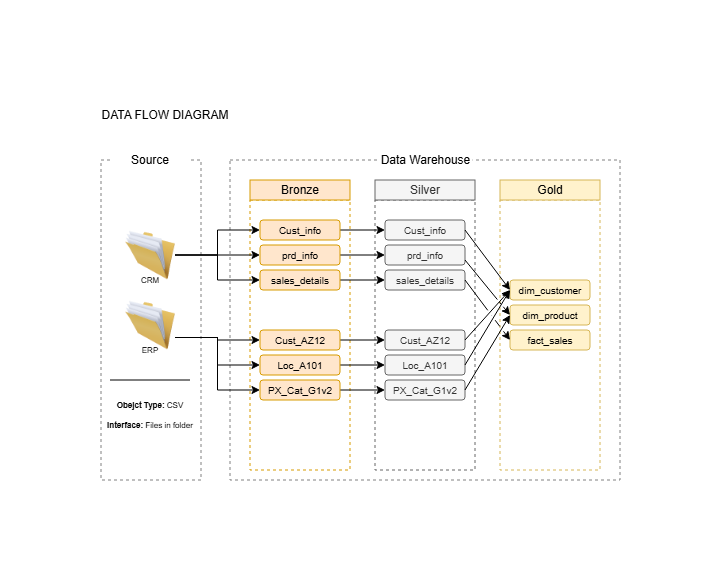

The diagram above was exported from draw.io. Its source (the exported page's mxGraphModel, read from the mxfile embedded in the PNG):
<mxGraphModel dx="713" dy="393" grid="1" gridSize="10" guides="1" tooltips="1" connect="1" arrows="1" fold="1" page="1" pageScale="1" pageWidth="827" pageHeight="1169" math="0" shadow="0">
  <root>
    <mxCell id="0" />
    <mxCell id="1" parent="0" />
    <mxCell id="588AjVfdeffvhuEL8BMq-1" parent="1" style="rounded=0;whiteSpace=wrap;html=1;fillColor=none;dashed=1;strokeColor=#808080;" value="" vertex="1">
      <mxGeometry height="320" width="100" x="121" y="290" as="geometry" />
    </mxCell>
    <mxCell id="588AjVfdeffvhuEL8BMq-2" parent="1" style="rounded=0;whiteSpace=wrap;html=1;fillColor=none;dashed=1;strokeColor=#808080;" value="" vertex="1">
      <mxGeometry height="320" width="390" x="250" y="290" as="geometry" />
    </mxCell>
    <mxCell id="588AjVfdeffvhuEL8BMq-3" parent="1" style="rounded=0;whiteSpace=wrap;html=1;strokeColor=none;" value="Source" vertex="1">
      <mxGeometry height="20" width="80" x="130" y="280" as="geometry" />
    </mxCell>
    <mxCell id="588AjVfdeffvhuEL8BMq-4" parent="1" style="rounded=0;whiteSpace=wrap;html=1;strokeColor=none;" value="Data Warehouse" vertex="1">
      <mxGeometry height="20" width="95" x="397.5" y="280" as="geometry" />
    </mxCell>
    <mxCell id="588AjVfdeffvhuEL8BMq-5" parent="1" style="rounded=0;whiteSpace=wrap;html=1;fillColor=none;dashed=1;strokeColor=#d79b00;" value="" vertex="1">
      <mxGeometry height="270" width="100" x="270" y="330" as="geometry" />
    </mxCell>
    <mxCell id="588AjVfdeffvhuEL8BMq-6" parent="1" style="rounded=0;whiteSpace=wrap;html=1;fillColor=none;dashed=1;strokeColor=#666666;fontColor=#333333;" value="" vertex="1">
      <mxGeometry height="270" width="100" x="395" y="330" as="geometry" />
    </mxCell>
    <mxCell id="588AjVfdeffvhuEL8BMq-7" parent="1" style="rounded=0;whiteSpace=wrap;html=1;fillColor=none;dashed=1;strokeColor=#d6b656;" value="" vertex="1">
      <mxGeometry height="270" width="100" x="520" y="330" as="geometry" />
    </mxCell>
    <mxCell id="588AjVfdeffvhuEL8BMq-8" parent="1" style="rounded=0;whiteSpace=wrap;html=1;fillColor=#ffe6cc;strokeColor=#d79b00;" value="Bronze" vertex="1">
      <mxGeometry height="20" width="100" x="270" y="310" as="geometry" />
    </mxCell>
    <mxCell id="588AjVfdeffvhuEL8BMq-9" parent="1" style="rounded=0;whiteSpace=wrap;html=1;fillColor=#f5f5f5;strokeColor=#666666;fontColor=#333333;" value="Silver" vertex="1">
      <mxGeometry height="20" width="100" x="395" y="310" as="geometry" />
    </mxCell>
    <mxCell id="588AjVfdeffvhuEL8BMq-10" parent="1" style="rounded=0;whiteSpace=wrap;html=1;fillColor=#fff2cc;strokeColor=#d6b656;" value="Gold" vertex="1">
      <mxGeometry height="20" width="100" x="520" y="310" as="geometry" />
    </mxCell>
    <mxCell id="588AjVfdeffvhuEL8BMq-64" edge="1" parent="1" source="588AjVfdeffvhuEL8BMq-11" style="edgeStyle=orthogonalEdgeStyle;rounded=0;orthogonalLoop=1;jettySize=auto;html=1;exitX=1;exitY=0.5;exitDx=0;exitDy=0;entryX=0;entryY=0.5;entryDx=0;entryDy=0;" target="588AjVfdeffvhuEL8BMq-44">
      <mxGeometry relative="1" as="geometry" />
    </mxCell>
    <mxCell id="588AjVfdeffvhuEL8BMq-66" edge="1" parent="1" source="588AjVfdeffvhuEL8BMq-11" style="edgeStyle=orthogonalEdgeStyle;rounded=0;orthogonalLoop=1;jettySize=auto;html=1;exitX=1;exitY=0.5;exitDx=0;exitDy=0;entryX=0;entryY=0.5;entryDx=0;entryDy=0;" target="588AjVfdeffvhuEL8BMq-45">
      <mxGeometry relative="1" as="geometry" />
    </mxCell>
    <mxCell id="588AjVfdeffvhuEL8BMq-67" edge="1" parent="1" source="588AjVfdeffvhuEL8BMq-11" style="edgeStyle=orthogonalEdgeStyle;rounded=0;orthogonalLoop=1;jettySize=auto;html=1;exitX=1;exitY=0.5;exitDx=0;exitDy=0;entryX=0;entryY=0.5;entryDx=0;entryDy=0;" target="588AjVfdeffvhuEL8BMq-46">
      <mxGeometry relative="1" as="geometry" />
    </mxCell>
    <mxCell id="588AjVfdeffvhuEL8BMq-11" parent="1" style="image;html=1;image=img/lib/clip_art/general/Full_Folder_128x128.png" value="" vertex="1">
      <mxGeometry height="50" width="50" x="145" y="360" as="geometry" />
    </mxCell>
    <mxCell id="588AjVfdeffvhuEL8BMq-68" edge="1" parent="1" source="588AjVfdeffvhuEL8BMq-12" style="edgeStyle=orthogonalEdgeStyle;rounded=0;orthogonalLoop=1;jettySize=auto;html=1;exitX=1;exitY=0.75;exitDx=0;exitDy=0;entryX=0;entryY=0.5;entryDx=0;entryDy=0;" target="588AjVfdeffvhuEL8BMq-49">
      <mxGeometry relative="1" as="geometry" />
    </mxCell>
    <mxCell id="588AjVfdeffvhuEL8BMq-69" edge="1" parent="1" source="588AjVfdeffvhuEL8BMq-12" style="edgeStyle=orthogonalEdgeStyle;rounded=0;orthogonalLoop=1;jettySize=auto;html=1;exitX=1;exitY=0.75;exitDx=0;exitDy=0;entryX=0;entryY=0.5;entryDx=0;entryDy=0;" target="588AjVfdeffvhuEL8BMq-50">
      <mxGeometry relative="1" as="geometry" />
    </mxCell>
    <mxCell id="588AjVfdeffvhuEL8BMq-70" edge="1" parent="1" source="588AjVfdeffvhuEL8BMq-12" style="edgeStyle=orthogonalEdgeStyle;rounded=0;orthogonalLoop=1;jettySize=auto;html=1;exitX=1;exitY=0.75;exitDx=0;exitDy=0;entryX=0;entryY=0.5;entryDx=0;entryDy=0;" target="588AjVfdeffvhuEL8BMq-51">
      <mxGeometry relative="1" as="geometry" />
    </mxCell>
    <mxCell id="588AjVfdeffvhuEL8BMq-12" parent="1" style="image;html=1;image=img/lib/clip_art/general/Full_Folder_128x128.png" value="" vertex="1">
      <mxGeometry height="50" width="50" x="145" y="430" as="geometry" />
    </mxCell>
    <mxCell id="588AjVfdeffvhuEL8BMq-13" parent="1" style="text;html=1;whiteSpace=wrap;strokeColor=none;fillColor=none;align=center;verticalAlign=middle;rounded=0;fontSize=8;" value="CRM" vertex="1">
      <mxGeometry height="20" width="40" x="150" y="400" as="geometry" />
    </mxCell>
    <mxCell id="588AjVfdeffvhuEL8BMq-14" parent="1" style="text;html=1;whiteSpace=wrap;strokeColor=none;fillColor=none;align=center;verticalAlign=middle;rounded=0;fontSize=8;" value="ERP" vertex="1">
      <mxGeometry height="20" width="40" x="150" y="470" as="geometry" />
    </mxCell>
    <mxCell id="588AjVfdeffvhuEL8BMq-15" edge="1" parent="1" style="orthogonalLoop=1;jettySize=auto;html=1;rounded=0;fillColor=none;endArrow=none;endFill=0;" value="">
      <mxGeometry relative="1" width="80" as="geometry">
        <mxPoint x="130" y="510" as="sourcePoint" />
        <mxPoint x="210" y="510" as="targetPoint" />
      </mxGeometry>
    </mxCell>
    <mxCell id="588AjVfdeffvhuEL8BMq-16" parent="1" style="text;html=1;whiteSpace=wrap;strokeColor=none;fillColor=none;align=center;verticalAlign=middle;rounded=0;fontSize=8;fontStyle=1" value="Obejct Type: &lt;span style=&quot;font-weight: normal;&quot;&gt;CSV&lt;/span&gt;" vertex="1">
      <mxGeometry height="30" width="100" x="120" y="520" as="geometry" />
    </mxCell>
    <mxCell id="588AjVfdeffvhuEL8BMq-17" parent="1" style="text;html=1;whiteSpace=wrap;strokeColor=none;fillColor=none;align=center;verticalAlign=middle;rounded=0;fontSize=8;fontStyle=1" value="Interface: &lt;span style=&quot;font-weight: normal;&quot;&gt;Files in folder&lt;/span&gt;" vertex="1">
      <mxGeometry height="30" width="100" x="120" y="540" as="geometry" />
    </mxCell>
    <mxCell id="588AjVfdeffvhuEL8BMq-71" edge="1" parent="1" source="588AjVfdeffvhuEL8BMq-44" style="edgeStyle=orthogonalEdgeStyle;rounded=0;orthogonalLoop=1;jettySize=auto;html=1;exitX=1;exitY=0.5;exitDx=0;exitDy=0;entryX=0;entryY=0.5;entryDx=0;entryDy=0;" target="588AjVfdeffvhuEL8BMq-58">
      <mxGeometry relative="1" as="geometry" />
    </mxCell>
    <mxCell id="588AjVfdeffvhuEL8BMq-44" parent="1" style="rounded=1;whiteSpace=wrap;html=1;fillColor=#ffe6cc;strokeColor=#d79b00;fontSize=10;" value="Cust_info" vertex="1">
      <mxGeometry height="20" width="80" x="280" y="350" as="geometry" />
    </mxCell>
    <mxCell id="588AjVfdeffvhuEL8BMq-72" edge="1" parent="1" source="588AjVfdeffvhuEL8BMq-45" style="edgeStyle=orthogonalEdgeStyle;rounded=0;orthogonalLoop=1;jettySize=auto;html=1;exitX=1;exitY=0.5;exitDx=0;exitDy=0;entryX=0;entryY=0.5;entryDx=0;entryDy=0;" target="588AjVfdeffvhuEL8BMq-59">
      <mxGeometry relative="1" as="geometry" />
    </mxCell>
    <mxCell id="588AjVfdeffvhuEL8BMq-45" parent="1" style="rounded=1;whiteSpace=wrap;html=1;fillColor=#ffe6cc;strokeColor=#d79b00;fontSize=10;" value="prd_info" vertex="1">
      <mxGeometry height="20" width="80" x="280" y="375" as="geometry" />
    </mxCell>
    <mxCell id="588AjVfdeffvhuEL8BMq-73" edge="1" parent="1" source="588AjVfdeffvhuEL8BMq-46" style="edgeStyle=orthogonalEdgeStyle;rounded=0;orthogonalLoop=1;jettySize=auto;html=1;exitX=1;exitY=0.5;exitDx=0;exitDy=0;" target="588AjVfdeffvhuEL8BMq-60">
      <mxGeometry relative="1" as="geometry" />
    </mxCell>
    <mxCell id="588AjVfdeffvhuEL8BMq-46" parent="1" style="rounded=1;whiteSpace=wrap;html=1;fillColor=#ffe6cc;strokeColor=#d79b00;fontSize=10;" value="sales_details" vertex="1">
      <mxGeometry height="20" width="80" x="280" y="400" as="geometry" />
    </mxCell>
    <mxCell id="588AjVfdeffvhuEL8BMq-74" edge="1" parent="1" source="588AjVfdeffvhuEL8BMq-49" style="edgeStyle=orthogonalEdgeStyle;rounded=0;orthogonalLoop=1;jettySize=auto;html=1;exitX=1;exitY=0.5;exitDx=0;exitDy=0;entryX=0;entryY=0.5;entryDx=0;entryDy=0;" target="588AjVfdeffvhuEL8BMq-61">
      <mxGeometry relative="1" as="geometry" />
    </mxCell>
    <mxCell id="588AjVfdeffvhuEL8BMq-49" parent="1" style="rounded=1;whiteSpace=wrap;html=1;fillColor=#ffe6cc;strokeColor=#d79b00;fontSize=10;" value="Cust_AZ12" vertex="1">
      <mxGeometry height="20" width="80" x="280" y="460" as="geometry" />
    </mxCell>
    <mxCell id="588AjVfdeffvhuEL8BMq-75" edge="1" parent="1" source="588AjVfdeffvhuEL8BMq-50" style="edgeStyle=orthogonalEdgeStyle;rounded=0;orthogonalLoop=1;jettySize=auto;html=1;exitX=1;exitY=0.5;exitDx=0;exitDy=0;" target="588AjVfdeffvhuEL8BMq-62">
      <mxGeometry relative="1" as="geometry" />
    </mxCell>
    <mxCell id="588AjVfdeffvhuEL8BMq-50" parent="1" style="rounded=1;whiteSpace=wrap;html=1;fillColor=#ffe6cc;strokeColor=#d79b00;fontSize=10;" value="Loc_A101" vertex="1">
      <mxGeometry height="20" width="80" x="280" y="485" as="geometry" />
    </mxCell>
    <mxCell id="588AjVfdeffvhuEL8BMq-76" edge="1" parent="1" source="588AjVfdeffvhuEL8BMq-51" style="edgeStyle=orthogonalEdgeStyle;rounded=0;orthogonalLoop=1;jettySize=auto;html=1;exitX=1;exitY=0.5;exitDx=0;exitDy=0;entryX=0;entryY=0.5;entryDx=0;entryDy=0;" target="588AjVfdeffvhuEL8BMq-63">
      <mxGeometry relative="1" as="geometry" />
    </mxCell>
    <mxCell id="588AjVfdeffvhuEL8BMq-51" parent="1" style="rounded=1;whiteSpace=wrap;html=1;fillColor=#ffe6cc;strokeColor=#d79b00;fontSize=10;" value="PX_Cat_G1v2" vertex="1">
      <mxGeometry height="20" width="80" x="280" y="510" as="geometry" />
    </mxCell>
    <mxCell id="588AjVfdeffvhuEL8BMq-58" parent="1" style="rounded=1;whiteSpace=wrap;html=1;fillColor=#f5f5f5;strokeColor=#666666;fontSize=10;fontColor=#333333;" value="Cust_info" vertex="1">
      <mxGeometry height="20" width="80" x="405" y="350" as="geometry" />
    </mxCell>
    <mxCell id="588AjVfdeffvhuEL8BMq-59" parent="1" style="rounded=1;whiteSpace=wrap;html=1;fillColor=#f5f5f5;strokeColor=#666666;fontSize=10;fontColor=#333333;" value="prd_info" vertex="1">
      <mxGeometry height="20" width="80" x="405" y="375" as="geometry" />
    </mxCell>
    <mxCell id="588AjVfdeffvhuEL8BMq-60" parent="1" style="rounded=1;whiteSpace=wrap;html=1;fillColor=#f5f5f5;strokeColor=#666666;fontSize=10;fontColor=#333333;" value="sales_details" vertex="1">
      <mxGeometry height="20" width="80" x="405" y="400" as="geometry" />
    </mxCell>
    <mxCell id="588AjVfdeffvhuEL8BMq-61" parent="1" style="rounded=1;whiteSpace=wrap;html=1;fillColor=#f5f5f5;strokeColor=#666666;fontSize=10;fontColor=#333333;" value="Cust_AZ12" vertex="1">
      <mxGeometry height="20" width="80" x="405" y="460" as="geometry" />
    </mxCell>
    <mxCell id="588AjVfdeffvhuEL8BMq-62" parent="1" style="rounded=1;whiteSpace=wrap;html=1;fillColor=#f5f5f5;strokeColor=#666666;fontSize=10;fontColor=#333333;" value="Loc_A101" vertex="1">
      <mxGeometry height="20" width="80" x="405" y="485" as="geometry" />
    </mxCell>
    <mxCell id="588AjVfdeffvhuEL8BMq-63" parent="1" style="rounded=1;whiteSpace=wrap;html=1;fillColor=#f5f5f5;strokeColor=#666666;fontSize=10;fontColor=#333333;" value="PX_Cat_G1v2" vertex="1">
      <mxGeometry height="20" width="80" x="405" y="510" as="geometry" />
    </mxCell>
    <mxCell id="588AjVfdeffvhuEL8BMq-77" parent="1" style="rounded=1;whiteSpace=wrap;html=1;fillColor=#fff2cc;strokeColor=#d6b656;fontSize=10;" value="dim_customer" vertex="1">
      <mxGeometry height="20" width="80" x="530" y="410" as="geometry" />
    </mxCell>
    <mxCell id="588AjVfdeffvhuEL8BMq-78" parent="1" style="rounded=1;whiteSpace=wrap;html=1;fillColor=#fff2cc;strokeColor=#d6b656;fontSize=10;" value="dim_product" vertex="1">
      <mxGeometry height="20" width="80" x="530" y="435" as="geometry" />
    </mxCell>
    <mxCell id="588AjVfdeffvhuEL8BMq-79" parent="1" style="rounded=1;whiteSpace=wrap;html=1;fillColor=#fff2cc;strokeColor=#d6b656;fontSize=10;" value="fact_sales" vertex="1">
      <mxGeometry height="20" width="80" x="530" y="460" as="geometry" />
    </mxCell>
    <mxCell id="588AjVfdeffvhuEL8BMq-83" edge="1" parent="1" source="588AjVfdeffvhuEL8BMq-58" style="endArrow=classic;html=1;rounded=0;entryX=0;entryY=0.5;entryDx=0;entryDy=0;exitX=1;exitY=0.5;exitDx=0;exitDy=0;jumpStyle=gap;" target="588AjVfdeffvhuEL8BMq-77" value="">
      <mxGeometry height="50" relative="1" width="50" as="geometry">
        <mxPoint x="480" y="460" as="sourcePoint" />
        <mxPoint x="530" y="410" as="targetPoint" />
      </mxGeometry>
    </mxCell>
    <mxCell id="588AjVfdeffvhuEL8BMq-84" edge="1" parent="1" style="endArrow=classic;html=1;rounded=0;entryX=0;entryY=0.5;entryDx=0;entryDy=0;exitX=1;exitY=0.5;exitDx=0;exitDy=0;jumpStyle=gap;" target="588AjVfdeffvhuEL8BMq-77" value="">
      <mxGeometry height="50" relative="1" width="50" as="geometry">
        <mxPoint x="485" y="470" as="sourcePoint" />
        <mxPoint x="530" y="530" as="targetPoint" />
      </mxGeometry>
    </mxCell>
    <mxCell id="588AjVfdeffvhuEL8BMq-85" edge="1" parent="1" style="endArrow=classic;html=1;rounded=0;entryX=0;entryY=0.5;entryDx=0;entryDy=0;exitX=1;exitY=0.5;exitDx=0;exitDy=0;jumpStyle=gap;" target="588AjVfdeffvhuEL8BMq-77" value="">
      <mxGeometry height="50" relative="1" width="50" as="geometry">
        <mxPoint x="485" y="495" as="sourcePoint" />
        <mxPoint x="530" y="445" as="targetPoint" />
      </mxGeometry>
    </mxCell>
    <mxCell id="588AjVfdeffvhuEL8BMq-86" edge="1" parent="1" style="endArrow=classic;html=1;rounded=0;entryX=0;entryY=0.5;entryDx=0;entryDy=0;exitX=1;exitY=0.5;exitDx=0;exitDy=0;jumpStyle=gap;" target="588AjVfdeffvhuEL8BMq-78" value="">
      <mxGeometry height="50" relative="1" width="50" as="geometry">
        <mxPoint x="485" y="390" as="sourcePoint" />
        <mxPoint x="530" y="450" as="targetPoint" />
      </mxGeometry>
    </mxCell>
    <mxCell id="588AjVfdeffvhuEL8BMq-88" edge="1" parent="1" style="endArrow=classic;html=1;rounded=0;entryX=0;entryY=0.5;entryDx=0;entryDy=0;exitX=1;exitY=0.5;exitDx=0;exitDy=0;jumpStyle=gap;" target="588AjVfdeffvhuEL8BMq-78" value="">
      <mxGeometry height="50" relative="1" width="50" as="geometry">
        <mxPoint x="485" y="520" as="sourcePoint" />
        <mxPoint x="530" y="575" as="targetPoint" />
      </mxGeometry>
    </mxCell>
    <mxCell id="588AjVfdeffvhuEL8BMq-89" edge="1" parent="1" style="endArrow=classic;html=1;rounded=0;entryX=0;entryY=0.5;entryDx=0;entryDy=0;exitX=1;exitY=0.5;exitDx=0;exitDy=0;jumpStyle=gap;" value="">
      <mxGeometry height="50" relative="1" width="50" as="geometry">
        <mxPoint x="485" y="410" as="sourcePoint" />
        <mxPoint x="530" y="470" as="targetPoint" />
      </mxGeometry>
    </mxCell>
    <mxCell id="588AjVfdeffvhuEL8BMq-90" parent="1" style="text;html=1;whiteSpace=wrap;strokeColor=none;fillColor=default;align=center;verticalAlign=middle;rounded=0;" value="DATA FLOW DIAGRAM" vertex="1">
      <mxGeometry height="30" width="130" x="120" y="230" as="geometry" />
    </mxCell>
  </root>
</mxGraphModel>